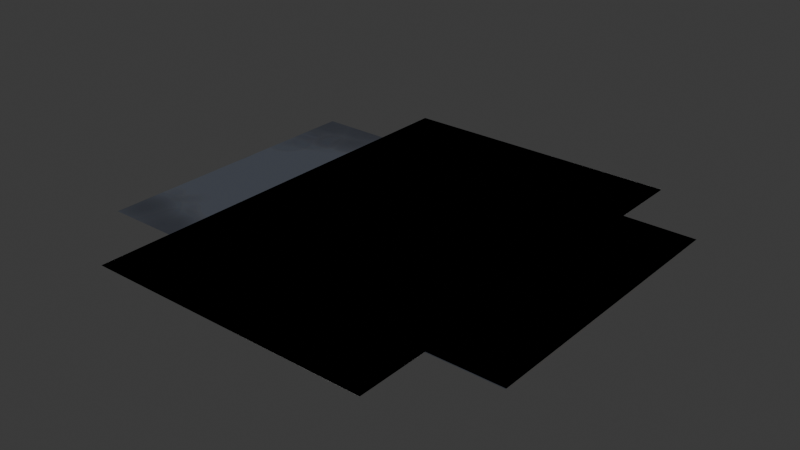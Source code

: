 # Source: roads.blend  (saved by Blender 4.4.32; exported with 4.5.12 LTS)
import bpy
from mathutils import Matrix  # noqa: F401  (used for matrix-valued properties, if any)

bpy.ops.wm.read_factory_settings(use_empty=True)
scene = bpy.context.scene
scene.name = 'Scene'

# ---- collections
col_collection = bpy.data.collections.new('Collection'); scene.collection.children.link(col_collection)

# ---- images (referenced by path relative to the original .blend; pixels are not part of the script)
import os
ASSET_DIR = os.environ.get("B2B_ASSET_DIR", "")  # directory of the original .blend (textures are referenced by path, not embedded)
HERE = os.path.dirname(os.path.abspath(__file__))  # packed textures are extracted next to this script under _unpacked/

def load_image(name, relpath, width, height, colorspace="sRGB"):
    """Load a texture the original file referenced (path relative to the .blend, or extracted next to this script)."""
    p = next((c for c in (os.path.join(HERE, relpath), os.path.join(ASSET_DIR, relpath)) if relpath and os.path.exists(c)), "")
    if p:
        img = bpy.data.images.load(p, check_existing=True)
        img.name = name
    else:  # same state as the original file: an image datablock whose file is absent (Cycles renders it pink)
        img = bpy.data.images.new(name, width, height)
        img.source = "FILE"
        img.filepath = "//" + (relpath or name)
    img.colorspace_settings.name = colorspace
    return img
img_road_01 = load_image('road-01', 'road-01.png', 1024, 1024, 'sRGB')
img_road_corner_01 = load_image('road-corner-01', 'road-corner-01.png', 1024, 1024, 'sRGB')
img_road_crossing_01 = load_image('road-crossing-01', '_unpacked/road-crossing-01.b8eb76d4.png', 1024, 1024, 'sRGB')
img_road_t_01 = load_image('road-t-01', 'road-t-01.png', 1024, 1024, 'sRGB')

# ---- materials (node trees are filled in below, after node groups)
mat_road_01 = bpy.data.materials.new('road-01')
mat_road_corner_01 = bpy.data.materials.new('road-corner-01')
mat_road_crossing_01 = bpy.data.materials.new('road-crossing-01')
mat_road_t_01 = bpy.data.materials.new('road-t-01')

# ---- material node trees
mat_road_01.use_nodes = True; mat_road_01.node_tree.nodes.clear()
_N = mat_road_01.node_tree.nodes; _L = mat_road_01.node_tree.links
n0 = _N.new('ShaderNodeBsdfPrincipled'); n0.name = 'Principled BSDF'; n0.location = (10, 300)
n1 = _N.new('ShaderNodeOutputMaterial'); n1.name = 'Material Output'; n1.location = (300, 300)
n2 = _N.new('ShaderNodeTexImage'); n2.name = 'Image Texture'; n2.location = (-280, 280)
n2.image = img_road_01
_L.new(n0.outputs[0], n1.inputs[0])
_L.new(n2.outputs[0], n0.inputs[0])
n1.is_active_output = True
mat_road_corner_01.use_nodes = True; mat_road_corner_01.node_tree.nodes.clear()
_N = mat_road_corner_01.node_tree.nodes; _L = mat_road_corner_01.node_tree.links
n0 = _N.new('ShaderNodeBsdfPrincipled'); n0.name = 'Principled BSDF'; n0.location = (10, 300)
n1 = _N.new('ShaderNodeOutputMaterial'); n1.name = 'Material Output'; n1.location = (300, 300)
n2 = _N.new('ShaderNodeTexImage'); n2.name = 'Image Texture'; n2.location = (-280, 280)
n2.image = img_road_corner_01
_L.new(n0.outputs[0], n1.inputs[0])
_L.new(n2.outputs[0], n0.inputs[0])
n1.is_active_output = True
mat_road_crossing_01.use_nodes = True; mat_road_crossing_01.node_tree.nodes.clear()
_N = mat_road_crossing_01.node_tree.nodes; _L = mat_road_crossing_01.node_tree.links
n0 = _N.new('ShaderNodeBsdfPrincipled'); n0.name = 'Principled BSDF'; n0.location = (10, 300)
n1 = _N.new('ShaderNodeOutputMaterial'); n1.name = 'Material Output'; n1.location = (300, 300)
n2 = _N.new('ShaderNodeTexImage'); n2.name = 'Image Texture'; n2.location = (-280, 280)
n2.image = img_road_crossing_01
_L.new(n0.outputs[0], n1.inputs[0])
_L.new(n2.outputs[0], n0.inputs[0])
n1.is_active_output = True
mat_road_t_01.use_nodes = True; mat_road_t_01.node_tree.nodes.clear()
_N = mat_road_t_01.node_tree.nodes; _L = mat_road_t_01.node_tree.links
n0 = _N.new('ShaderNodeBsdfPrincipled'); n0.name = 'Principled BSDF'; n0.location = (10, 300)
n1 = _N.new('ShaderNodeOutputMaterial'); n1.name = 'Material Output'; n1.location = (300, 300)
n2 = _N.new('ShaderNodeTexImage'); n2.name = 'Image Texture'; n2.location = (-280, 280)
n2.image = img_road_t_01
_L.new(n0.outputs[0], n1.inputs[0])
_L.new(n2.outputs[0], n0.inputs[0])
n1.is_active_output = True

# ---- world
world_world = bpy.data.worlds.new('World'); scene.world = world_world
world_world.use_nodes = True; world_world.node_tree.nodes.clear()
_N = world_world.node_tree.nodes; _L = world_world.node_tree.links
n0 = _N.new('ShaderNodeOutputWorld'); n0.name = 'World Output'; n0.location = (300, 300)
n1 = _N.new('ShaderNodeBackground'); n1.name = 'Background'; n1.location = (10, 300)
n1.inputs[0].default_value = (0.05088, 0.05088, 0.05088, 1.0)
_L.new(n1.outputs[0], n0.inputs[0])
n0.is_active_output = True
world_world.color = (0.05088, 0.05088, 0.05088)
world_world.sun_shadow_jitter_overblur = 0.0

# ---- meshes
me_road = bpy.data.meshes.new('road')
me_road.from_pydata([(-8.0, -8.0, 0.0), (8.0, -8.0, 0.0), (-8.0, 8.0, 0.0), (8.0, 8.0, 0.0)], [], [(0, 1, 3, 2)])
_uv = me_road.uv_layers.new(name='UVMap')
_uv.uv.foreach_set('vector', [4.371e-08, 1.0, 1.192e-07, 9e-15, 1.0, 7.55e-08, 1.0, 1.0])
me_road.materials.append(mat_road_01)
me_road.update()
me_plane_002 = bpy.data.meshes.new('Plane.002')
me_plane_002.from_pydata([(-2.0, -8.0, 0.0), (2.0, -8.0, 0.0), (-2.0, 8.0, 0.0), (2.0, 8.0, 0.0)], [], [(0, 1, 3, 2)])
_uv = me_plane_002.uv_layers.new(name='UVMap')
_uv.uv.foreach_set('vector', [0.0, 0.0, 1.0, 0.0, 1.0, 1.0, 0.0, 1.0])
me_plane_002.update()
me_road_001 = bpy.data.meshes.new('road.001')
me_road_001.from_pydata([(-8.0, -8.0, 0.0), (8.0, -12.0, 0.0), (8.0, -8.0, 0.0), (12.0, -8.0, 0.0), (-8.0, -12.0, 0.0), (-8.0, 8.0, 0.0), (8.0, 8.0, 0.0), (12.0, 8.0, 0.0)], [], [(0, 2, 6, 5), (2, 3, 7, 6), (1, 2, 0, 4)])
_uv = me_road_001.uv_layers.new(name='UVMap')
_uv.uv.foreach_set('vector', [0.2, 1.0, 0.2, 0.2, 1.0, 0.2, 1.0, 1.0, 0.2, 0.2, 0.2, 1.51e-08, 1.0, 7.55e-08, 1.0, 0.2, 8.027e-08, 0.2, 0.2, 0.2, 0.2, 1.0, 1.987e-08, 1.0])
me_road_001.materials.append(mat_road_corner_01)
me_road_001.update()
me_road_002 = bpy.data.meshes.new('road.002')
me_road_002.from_pydata([(-8.0, -8.0, 0.0), (-12.0, -8.0, 0.0), (8.0, -12.0, 0.0), (8.0, -8.048, 0.0), (-12.0, 8.0, 0.0), (8.0, -8.0, 0.0), (-8.0, -12.0, 0.0), (12.0, -8.048, 0.0), (8.0, 7.952, 0.0), (8.0, 12.0, 0.0), (-8.0, 8.0, 0.0), (12.0, 7.952, 0.0), (8.0, 8.0, 0.0), (-8.0, 12.0, 0.0)], [], [(10, 0, 5, 8, 12), (12, 9, 13, 10), (11, 8, 5, 3, 7), (6, 2, 3, 5, 0), (1, 0, 10, 4)])
_uv = me_road_002.uv_layers.new(name='UVMap')
_uv.uv.foreach_set('vector', [0.8333, 0.8333, 0.1667, 0.8333, 0.1667, 0.1667, 0.8314, 0.1667, 0.8333, 0.1667, 0.8333, 0.1667, 1.0, 0.1667, 1.0, 0.8333, 0.8333, 0.8333, 0.8314, 6.277e-08, 0.8314, 0.1667, 0.1667, 0.1667, 0.1647, 0.1667, 0.1647, 1.243e-08, 1.656e-08, 0.8333, 6.689e-08, 0.1667, 0.1647, 0.1667, 0.1667, 0.1667, 0.1667, 0.8333, 0.1667, 1.0, 0.1667, 0.8333, 0.8333, 0.8333, 0.8333, 1.0])
me_road_002.materials.append(mat_road_crossing_01)
me_road_002.update()
me_road_003 = bpy.data.meshes.new('road.003')
me_road_003.from_pydata([(-8.0, -8.0, 0.0), (8.0, -8.0, 0.0), (12.0, -8.0, 0.0), (-8.0, -12.0, 0.0), (8.0, 12.0, 0.0), (12.0, 8.0, 0.0), (-8.0, 8.0, 0.0), (8.0, -12.0, 0.0), (8.0, 8.0, 0.0), (-8.0, 12.0, 0.0)], [], [(0, 1, 8, 6), (8, 4, 9, 6), (0, 3, 7, 1), (1, 2, 5, 8)])
_uv = me_road_003.uv_layers.new(name='UVMap')
_uv.uv.foreach_set('vector', [0.0, 0.1667, 0.6667, 0.1667, 0.6667, 0.8333, 0.0, 0.8333, 0.6667, 0.8333, 0.6667, 1.0, 0.0, 1.0, 0.0, 0.8333, 0.0, 0.1667, 0.0, 0.0, 0.6667, 0.0, 0.6667, 0.1667, 0.6667, 0.1667, 0.8333, 0.1667, 0.8333, 0.8333, 0.6667, 0.8333])
me_road_003.materials.append(mat_road_t_01)
me_road_003.update()
me_plane_009 = bpy.data.meshes.new('Plane.009')
me_plane_009.from_pydata([(-2.0, -8.0, 0.0), (2.0, -8.0, 0.0), (-2.0, 8.0, 0.0), (2.0, 8.0, 0.0)], [], [(0, 1, 3, 2)])
_uv = me_plane_009.uv_layers.new(name='UVMap')
_uv.uv.foreach_set('vector', [0.0, 0.0, 1.0, 0.0, 1.0, 1.0, 0.0, 1.0])
me_plane_009.update()
me_plane_010 = bpy.data.meshes.new('Plane.010')
me_plane_010.from_pydata([(-2.0, -8.0, 0.0), (2.0, -8.0, 0.0), (-2.0, 8.0, 0.0), (2.0, 8.0, 0.0)], [], [(0, 1, 3, 2)])
_uv = me_plane_010.uv_layers.new(name='UVMap')
_uv.uv.foreach_set('vector', [0.0, 0.0, 1.0, 0.0, 1.0, 1.0, 0.0, 1.0])
me_plane_010.update()
me_plane_011 = bpy.data.meshes.new('Plane.011')
me_plane_011.from_pydata([(-2.0, -8.0, 0.0), (2.0, -8.0, 0.0), (-2.0, 8.0, 0.0), (2.0, 8.0, 0.0)], [], [(0, 1, 3, 2)])
_uv = me_plane_011.uv_layers.new(name='UVMap')
_uv.uv.foreach_set('vector', [0.0, 0.0, 1.0, 0.0, 1.0, 1.0, 0.0, 1.0])
me_plane_011.update()

# ---- objects
ob_road_01 = bpy.data.objects.new('road-01', me_road)
ob_road_panel = bpy.data.objects.new('road-panel', me_plane_002)
ob_road_corner_01 = bpy.data.objects.new('road-corner-01', me_road_001)
ob_road_crossing_01 = bpy.data.objects.new('road-crossing-01', me_road_002)
ob_road_t_01 = bpy.data.objects.new('road-t-01', me_road_003)
ob_road_panel_001 = bpy.data.objects.new('road-panel.001', me_plane_009)
ob_road_panel_002 = bpy.data.objects.new('road-panel.002', me_plane_010)
ob_road_panel_003 = bpy.data.objects.new('road-panel.003', me_plane_011)

# ---- transforms, parenting, visibility, modifiers, constraints
ob_road_01.location = (0.0, 0.0, 0.0)
ob_road_panel.location = (0.0, 0.0, 0.0)
ob_road_corner_01.location = (0.0, 0.0, 0.0)
ob_road_crossing_01.location = (0.0, 0.0, 0.0)
ob_road_t_01.location = (0.0, 0.0, 0.0)
ob_road_panel_001.location = (10.0, 0.0, 0.0)
ob_road_panel_002.location = (0.0, 10.0, 0.0)
ob_road_panel_002.rotation_euler = (0.0, -0.0, 1.571)
ob_road_panel_003.location = (0.0, -10.0, 0.0)
ob_road_panel_003.rotation_euler = (0.0, -0.0, -1.571)

# ---- collection membership
col_collection.objects.link(ob_road_01)
col_collection.objects.link(ob_road_panel)
col_collection.objects.link(ob_road_corner_01)
col_collection.objects.link(ob_road_crossing_01)
col_collection.objects.link(ob_road_t_01)
col_collection.objects.link(ob_road_panel_001)
col_collection.objects.link(ob_road_panel_002)
col_collection.objects.link(ob_road_panel_003)

# ---- scene / render settings (as saved in the file)
scene.frame_start = 1; scene.frame_end = 250; scene.frame_set(1)
scene.render.engine = 'BLENDER_EEVEE_NEXT'
bpy.context.view_layer.update()

# ---- added for rendering (the .blend has no active camera and no usable light): camera, sun
cam_auto = bpy.data.cameras.new('AutoCamera')
cam_auto.lens = 50.0
cam_auto.sensor_width = 36.0
cam_auto.clip_end = 1000.0
ob_auto_camera = bpy.data.objects.new('AutoCamera', cam_auto)
scene.collection.objects.link(ob_auto_camera)
ob_auto_camera.location = (31.4032, -37.6838, 25.1225)
ob_auto_camera.rotation_euler = (1.09748, -7.21219e-08, 0.694738)
scene.camera = ob_auto_camera
light_auto_sun = bpy.data.lights.new('AutoSun', 'SUN')
light_auto_sun.energy = 3.0
light_auto_sun.angle = 0.0523599
ob_auto_sun = bpy.data.objects.new('AutoSun', light_auto_sun)
scene.collection.objects.link(ob_auto_sun)
ob_auto_sun.rotation_euler = (0.872665, 0.174533, 0.523599)
bpy.context.view_layer.update()
